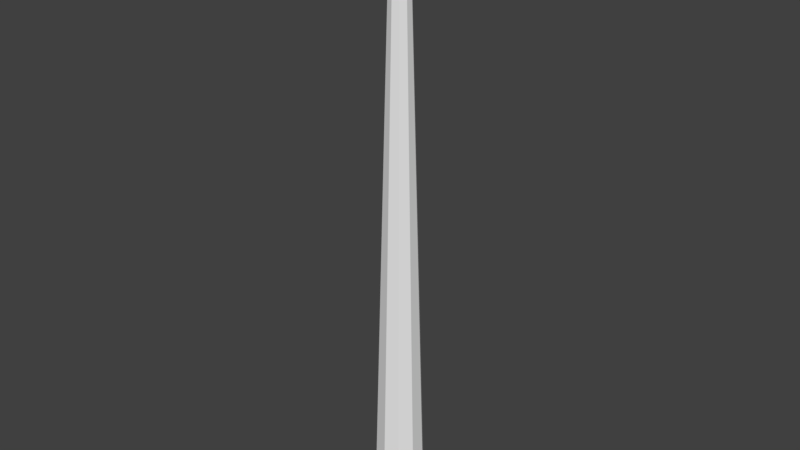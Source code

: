 # Source: Tentacle.blend  (saved by Blender 2.79.0; exported with 4.5.12 LTS)
import bpy
from mathutils import Matrix  # noqa: F401  (used for matrix-valued properties, if any)

bpy.ops.wm.read_factory_settings(use_empty=True)
scene = bpy.context.scene
scene.name = 'Scene'

# ---- collections
col_collection_1 = bpy.data.collections.new('Collection 1'); scene.collection.children.link(col_collection_1)
col_collection_3 = bpy.data.collections.new('Collection 3'); scene.collection.children.link(col_collection_3)

# ---- materials (node trees are filled in below, after node groups)
mat_tentacle = bpy.data.materials.new('Tentacle')
mat_tentacle.alpha_threshold = 0.0
mat_tentacle.use_transparent_shadow = False
mat_tentacle.roughness = 0.5
mat_tentacle.line_color = (0.0, 0.0, 0.0, 1.0)

# ---- material node trees

# ---- world
world_world = bpy.data.worlds.new('World'); scene.world = world_world
world_world.color = (0.05088, 0.05088, 0.05088)
world_world.use_sun_shadow = False
world_world.sun_shadow_jitter_overblur = 0.0
world_world.cycles.sampling_method = 'MANUAL'

# ---- meshes
me_cylinder = bpy.data.meshes.new('Cylinder')
me_cylinder.from_pydata([(5.588e-09, 0.5, 0.03588), (1.565e-08, 0.1624, 11.68), (0.2939, 0.4045, 0.03588), (0.09547, 0.1314, 11.68), (0.4755, 0.1545, 0.03588), (0.1545, 0.05019, 11.68), (0.4755, -0.1545, 0.03588), (0.1545, -0.05019, 11.68), (0.2939, -0.4045, 0.03588), (0.09547, -0.1314, 11.68), (-3.812e-08, -0.5, 0.03588), (1.449e-09, -0.1624, 11.68), (-0.2939, -0.4045, 0.03588), (-0.09547, -0.1314, 11.68), (-0.4755, -0.1545, 0.03588), (-0.1545, -0.05019, 11.68), (-0.4755, 0.1545, 0.03588), (-0.1545, 0.05019, 11.68), (-0.2939, 0.4045, 0.03588), (-0.09547, 0.1314, 11.68), (-5.89e-08, 0.1115, 11.87), (0.06557, 0.09024, 11.87), (0.1061, 0.03447, 11.87), (0.1061, -0.03447, 11.87), (0.06557, -0.09024, 11.87), (-6.865e-08, -0.1115, 11.87), (-0.06557, -0.09024, 11.87), (-0.1061, -0.03447, 11.87), (-0.1061, 0.03447, 11.87), (-0.06557, 0.09024, 11.87), (7.268e-08, 0.05193, 11.98), (0.03052, 0.04201, 11.98), (0.04938, 0.01605, 11.98), (0.04938, -0.01605, 11.98), (0.03052, -0.04201, 11.98), (6.814e-08, -0.05193, 11.98), (-0.03052, -0.04201, 11.98), (-0.04938, -0.01605, 11.98), (-0.04938, 0.01605, 11.98), (-0.03052, 0.04201, 11.98), (5.912e-09, 0.4891, 0.4114), (6.237e-09, 0.4782, 0.787), (6.562e-09, 0.4673, 1.163), (6.886e-09, 0.4564, 1.538), (7.211e-09, 0.4456, 1.914), (7.535e-09, 0.4347, 2.289), (7.86e-09, 0.4238, 2.665), (8.184e-09, 0.4129, 3.04), (8.509e-09, 0.402, 3.416), (8.833e-09, 0.3911, 3.791), (9.158e-09, 0.3802, 4.167), (9.482e-09, 0.3693, 4.543), (9.807e-09, 0.3584, 4.918), (1.013e-08, 0.3475, 5.294), (1.046e-08, 0.3367, 5.669), (1.078e-08, 0.3258, 6.045), (1.111e-08, 0.3149, 6.42), (1.143e-08, 0.304, 6.796), (1.175e-08, 0.2931, 7.171), (1.208e-08, 0.2822, 7.547), (1.24e-08, 0.2713, 7.923), (1.273e-08, 0.2604, 8.298), (1.305e-08, 0.2495, 8.674), (1.338e-08, 0.2387, 9.049), (1.37e-08, 0.2278, 9.425), (1.403e-08, 0.2169, 9.8), (1.435e-08, 0.206, 10.18), (1.467e-08, 0.1951, 10.55), (1.5e-08, 0.1842, 10.93), (1.532e-08, 0.1733, 11.3), (0.1019, 0.1402, 11.3), (0.1083, 0.149, 10.93), (0.1147, 0.1578, 10.55), (0.1211, 0.1666, 10.18), (0.1275, 0.1755, 9.8), (0.1339, 0.1843, 9.425), (0.1403, 0.1931, 9.049), (0.1467, 0.2019, 8.674), (0.1531, 0.2107, 8.298), (0.1595, 0.2195, 7.923), (0.1659, 0.2283, 7.547), (0.1723, 0.2371, 7.171), (0.1787, 0.2459, 6.796), (0.1851, 0.2547, 6.42), (0.1915, 0.2636, 6.045), (0.1979, 0.2724, 5.669), (0.2043, 0.2812, 5.294), (0.2107, 0.29, 4.918), (0.2171, 0.2988, 4.543), (0.2235, 0.3076, 4.167), (0.2299, 0.3164, 3.791), (0.2363, 0.3252, 3.416), (0.2427, 0.334, 3.04), (0.2491, 0.3428, 2.665), (0.2555, 0.3516, 2.289), (0.2619, 0.3605, 1.914), (0.2683, 0.3693, 1.538), (0.2747, 0.3781, 1.163), (0.2811, 0.3869, 0.787), (0.2875, 0.3957, 0.4114), (0.1648, 0.05356, 11.3), (0.1752, 0.05692, 10.93), (0.1855, 0.06029, 10.55), (0.1959, 0.06365, 10.18), (0.2063, 0.06702, 9.8), (0.2166, 0.07038, 9.425), (0.227, 0.07375, 9.049), (0.2373, 0.07711, 8.674), (0.2477, 0.08048, 8.298), (0.258, 0.08384, 7.923), (0.2684, 0.08721, 7.547), (0.2788, 0.09057, 7.171), (0.2891, 0.09394, 6.796), (0.2995, 0.0973, 6.42), (0.3098, 0.1007, 6.045), (0.3202, 0.104, 5.669), (0.3305, 0.1074, 5.294), (0.3409, 0.1108, 4.918), (0.3512, 0.1141, 4.543), (0.3616, 0.1175, 4.167), (0.372, 0.1209, 3.791), (0.3823, 0.1242, 3.416), (0.3927, 0.1276, 3.04), (0.403, 0.131, 2.665), (0.4134, 0.1343, 2.289), (0.4237, 0.1377, 1.914), (0.4341, 0.141, 1.538), (0.4445, 0.1444, 1.163), (0.4548, 0.1478, 0.787), (0.4652, 0.1511, 0.4114), (0.1648, -0.05356, 11.3), (0.1752, -0.05692, 10.93), (0.1855, -0.06029, 10.55), (0.1959, -0.06365, 10.18), (0.2063, -0.06702, 9.8), (0.2166, -0.07038, 9.425), (0.227, -0.07375, 9.049), (0.2373, -0.07711, 8.674), (0.2477, -0.08048, 8.298), (0.258, -0.08384, 7.923), (0.2684, -0.08721, 7.547), (0.2788, -0.09057, 7.171), (0.2891, -0.09394, 6.796), (0.2995, -0.0973, 6.42), (0.3098, -0.1007, 6.045), (0.3202, -0.104, 5.669), (0.3305, -0.1074, 5.294), (0.3409, -0.1108, 4.918), (0.3512, -0.1141, 4.543), (0.3616, -0.1175, 4.167), (0.372, -0.1209, 3.791), (0.3823, -0.1242, 3.416), (0.3927, -0.1276, 3.04), (0.403, -0.131, 2.665), (0.4134, -0.1343, 2.289), (0.4237, -0.1377, 1.914), (0.4341, -0.141, 1.538), (0.4445, -0.1444, 1.163), (0.4548, -0.1478, 0.787), (0.4652, -0.1511, 0.4114), (0.1019, -0.1402, 11.3), (0.1083, -0.149, 10.93), (0.1147, -0.1578, 10.55), (0.1211, -0.1666, 10.18), (0.1275, -0.1755, 9.8), (0.1339, -0.1843, 9.425), (0.1403, -0.1931, 9.049), (0.1467, -0.2019, 8.674), (0.1531, -0.2107, 8.298), (0.1595, -0.2195, 7.923), (0.1659, -0.2283, 7.547), (0.1723, -0.2371, 7.171), (0.1787, -0.2459, 6.796), (0.1851, -0.2547, 6.42), (0.1915, -0.2636, 6.045), (0.1979, -0.2724, 5.669), (0.2043, -0.2812, 5.294), (0.2107, -0.29, 4.918), (0.2171, -0.2988, 4.543), (0.2235, -0.3076, 4.167), (0.2299, -0.3164, 3.791), (0.2363, -0.3252, 3.416), (0.2427, -0.334, 3.04), (0.2491, -0.3428, 2.665), (0.2555, -0.3516, 2.289), (0.2619, -0.3605, 1.914), (0.2683, -0.3693, 1.538), (0.2747, -0.3781, 1.163), (0.2811, -0.3869, 0.787), (0.2875, -0.3957, 0.4114), (1.724e-10, -0.1733, 11.3), (-1.104e-09, -0.1842, 10.93), (-2.381e-09, -0.1951, 10.55), (-3.657e-09, -0.206, 10.18), (-4.934e-09, -0.2169, 9.8), (-6.21e-09, -0.2278, 9.425), (-7.487e-09, -0.2387, 9.049), (-8.763e-09, -0.2495, 8.674), (-1.004e-08, -0.2604, 8.298), (-1.132e-08, -0.2713, 7.923), (-1.259e-08, -0.2822, 7.547), (-1.387e-08, -0.2931, 7.171), (-1.515e-08, -0.304, 6.796), (-1.642e-08, -0.3149, 6.42), (-1.77e-08, -0.3258, 6.045), (-1.898e-08, -0.3367, 5.669), (-2.025e-08, -0.3475, 5.294), (-2.153e-08, -0.3584, 4.918), (-2.281e-08, -0.3693, 4.543), (-2.408e-08, -0.3802, 4.167), (-2.536e-08, -0.3911, 3.791), (-2.663e-08, -0.402, 3.416), (-2.791e-08, -0.4129, 3.04), (-2.919e-08, -0.4238, 2.665), (-3.046e-08, -0.4347, 2.289), (-3.174e-08, -0.4456, 1.914), (-3.302e-08, -0.4564, 1.538), (-3.429e-08, -0.4673, 1.163), (-3.557e-08, -0.4782, 0.787), (-3.685e-08, -0.4891, 0.4114), (-0.1019, -0.1402, 11.3), (-0.1083, -0.149, 10.93), (-0.1147, -0.1578, 10.55), (-0.1211, -0.1666, 10.18), (-0.1275, -0.1755, 9.8), (-0.1339, -0.1843, 9.425), (-0.1403, -0.1931, 9.049), (-0.1467, -0.2019, 8.674), (-0.1531, -0.2107, 8.298), (-0.1595, -0.2195, 7.923), (-0.1659, -0.2283, 7.547), (-0.1723, -0.2371, 7.171), (-0.1787, -0.2459, 6.796), (-0.1851, -0.2547, 6.42), (-0.1915, -0.2636, 6.045), (-0.1979, -0.2724, 5.669), (-0.2043, -0.2812, 5.294), (-0.2107, -0.29, 4.918), (-0.2171, -0.2988, 4.543), (-0.2235, -0.3076, 4.167), (-0.2299, -0.3164, 3.791), (-0.2363, -0.3252, 3.416), (-0.2427, -0.334, 3.04), (-0.2491, -0.3428, 2.665), (-0.2555, -0.3516, 2.289), (-0.2619, -0.3605, 1.914), (-0.2683, -0.3693, 1.538), (-0.2747, -0.3781, 1.163), (-0.2811, -0.3869, 0.787), (-0.2875, -0.3957, 0.4114), (-0.1648, -0.05356, 11.3), (-0.1752, -0.05692, 10.93), (-0.1855, -0.06029, 10.55), (-0.1959, -0.06365, 10.18), (-0.2063, -0.06702, 9.8), (-0.2166, -0.07038, 9.425), (-0.227, -0.07375, 9.049), (-0.2373, -0.07711, 8.674), (-0.2477, -0.08048, 8.298), (-0.258, -0.08384, 7.923), (-0.2684, -0.08721, 7.547), (-0.2788, -0.09057, 7.171), (-0.2891, -0.09394, 6.796), (-0.2995, -0.0973, 6.42), (-0.3098, -0.1007, 6.045), (-0.3202, -0.104, 5.669), (-0.3305, -0.1074, 5.294), (-0.3409, -0.1108, 4.918), (-0.3512, -0.1141, 4.543), (-0.3616, -0.1175, 4.167), (-0.372, -0.1209, 3.791), (-0.3823, -0.1242, 3.416), (-0.3927, -0.1276, 3.04), (-0.403, -0.131, 2.665), (-0.4134, -0.1343, 2.289), (-0.4237, -0.1377, 1.914), (-0.4341, -0.141, 1.538), (-0.4445, -0.1444, 1.163), (-0.4548, -0.1478, 0.787), (-0.4652, -0.1511, 0.4114), (-0.1648, 0.05356, 11.3), (-0.1752, 0.05692, 10.93), (-0.1855, 0.06029, 10.55), (-0.1959, 0.06365, 10.18), (-0.2063, 0.06702, 9.8), (-0.2166, 0.07038, 9.425), (-0.227, 0.07375, 9.049), (-0.2373, 0.07711, 8.674), (-0.2477, 0.08048, 8.298), (-0.258, 0.08384, 7.923), (-0.2684, 0.08721, 7.547), (-0.2788, 0.09057, 7.171), (-0.2891, 0.09394, 6.796), (-0.2995, 0.0973, 6.42), (-0.3098, 0.1007, 6.045), (-0.3202, 0.104, 5.669), (-0.3305, 0.1074, 5.294), (-0.3409, 0.1108, 4.918), (-0.3512, 0.1141, 4.543), (-0.3616, 0.1175, 4.167), (-0.372, 0.1209, 3.791), (-0.3823, 0.1242, 3.416), (-0.3927, 0.1276, 3.04), (-0.403, 0.131, 2.665), (-0.4134, 0.1343, 2.289), (-0.4237, 0.1377, 1.914), (-0.4341, 0.141, 1.538), (-0.4445, 0.1444, 1.163), (-0.4548, 0.1478, 0.787), (-0.4652, 0.1511, 0.4114), (-0.1019, 0.1402, 11.3), (-0.1083, 0.149, 10.93), (-0.1147, 0.1578, 10.55), (-0.1211, 0.1666, 10.18), (-0.1275, 0.1755, 9.8), (-0.1339, 0.1843, 9.425), (-0.1403, 0.1931, 9.049), (-0.1467, 0.2019, 8.674), (-0.1531, 0.2107, 8.298), (-0.1595, 0.2195, 7.923), (-0.1659, 0.2283, 7.547), (-0.1723, 0.2371, 7.171), (-0.1787, 0.2459, 6.796), (-0.1851, 0.2547, 6.42), (-0.1915, 0.2636, 6.045), (-0.1979, 0.2724, 5.669), (-0.2043, 0.2812, 5.294), (-0.2107, 0.29, 4.918), (-0.2171, 0.2988, 4.543), (-0.2235, 0.3076, 4.167), (-0.2299, 0.3164, 3.791), (-0.2363, 0.3252, 3.416), (-0.2427, 0.334, 3.04), (-0.2491, 0.3428, 2.665), (-0.2555, 0.3516, 2.289), (-0.2619, 0.3605, 1.914), (-0.2683, 0.3693, 1.538), (-0.2747, 0.3781, 1.163), (-0.2811, 0.3869, 0.787), (-0.2875, 0.3957, 0.4114)], [], [(69, 1, 3, 70), (70, 3, 5, 100), (100, 5, 7, 130), (130, 7, 9, 160), (160, 9, 11, 190), (190, 11, 13, 220), (220, 13, 15, 250), (250, 15, 17, 280), (11, 9, 24, 25), (280, 17, 19, 310), (310, 19, 1, 69), (0, 2, 4, 6, 8, 10, 12, 14, 16, 18), (22, 21, 31, 32), (9, 7, 23, 24), (3, 1, 20, 21), (7, 5, 22, 23), (5, 3, 21, 22), (1, 19, 29, 20), (19, 17, 28, 29), (17, 15, 27, 28), (15, 13, 26, 27), (13, 11, 25, 26), (31, 30, 39, 38, 37, 36, 35, 34, 33, 32), (29, 28, 38, 39), (26, 25, 35, 36), (23, 22, 32, 33), (20, 29, 39, 30), (27, 26, 36, 37), (24, 23, 33, 34), (21, 20, 30, 31), (28, 27, 37, 38), (25, 24, 34, 35), (18, 339, 40, 0), (339, 338, 41, 40), (338, 337, 42, 41), (337, 336, 43, 42), (336, 335, 44, 43), (335, 334, 45, 44), (334, 333, 46, 45), (333, 332, 47, 46), (332, 331, 48, 47), (331, 330, 49, 48), (330, 329, 50, 49), (329, 328, 51, 50), (328, 327, 52, 51), (327, 326, 53, 52), (326, 325, 54, 53), (325, 324, 55, 54), (324, 323, 56, 55), (323, 322, 57, 56), (322, 321, 58, 57), (321, 320, 59, 58), (320, 319, 60, 59), (319, 318, 61, 60), (318, 317, 62, 61), (317, 316, 63, 62), (316, 315, 64, 63), (315, 314, 65, 64), (314, 313, 66, 65), (313, 312, 67, 66), (312, 311, 68, 67), (311, 310, 69, 68), (16, 309, 339, 18), (309, 308, 338, 339), (308, 307, 337, 338), (307, 306, 336, 337), (306, 305, 335, 336), (305, 304, 334, 335), (304, 303, 333, 334), (303, 302, 332, 333), (302, 301, 331, 332), (301, 300, 330, 331), (300, 299, 329, 330), (299, 298, 328, 329), (298, 297, 327, 328), (297, 296, 326, 327), (296, 295, 325, 326), (295, 294, 324, 325), (294, 293, 323, 324), (293, 292, 322, 323), (292, 291, 321, 322), (291, 290, 320, 321), (290, 289, 319, 320), (289, 288, 318, 319), (288, 287, 317, 318), (287, 286, 316, 317), (286, 285, 315, 316), (285, 284, 314, 315), (284, 283, 313, 314), (283, 282, 312, 313), (282, 281, 311, 312), (281, 280, 310, 311), (14, 279, 309, 16), (279, 278, 308, 309), (278, 277, 307, 308), (277, 276, 306, 307), (276, 275, 305, 306), (275, 274, 304, 305), (274, 273, 303, 304), (273, 272, 302, 303), (272, 271, 301, 302), (271, 270, 300, 301), (270, 269, 299, 300), (269, 268, 298, 299), (268, 267, 297, 298), (267, 266, 296, 297), (266, 265, 295, 296), (265, 264, 294, 295), (264, 263, 293, 294), (263, 262, 292, 293), (262, 261, 291, 292), (261, 260, 290, 291), (260, 259, 289, 290), (259, 258, 288, 289), (258, 257, 287, 288), (257, 256, 286, 287), (256, 255, 285, 286), (255, 254, 284, 285), (254, 253, 283, 284), (253, 252, 282, 283), (252, 251, 281, 282), (251, 250, 280, 281), (12, 249, 279, 14), (249, 248, 278, 279), (248, 247, 277, 278), (247, 246, 276, 277), (246, 245, 275, 276), (245, 244, 274, 275), (244, 243, 273, 274), (243, 242, 272, 273), (242, 241, 271, 272), (241, 240, 270, 271), (240, 239, 269, 270), (239, 238, 268, 269), (238, 237, 267, 268), (237, 236, 266, 267), (236, 235, 265, 266), (235, 234, 264, 265), (234, 233, 263, 264), (233, 232, 262, 263), (232, 231, 261, 262), (231, 230, 260, 261), (230, 229, 259, 260), (229, 228, 258, 259), (228, 227, 257, 258), (227, 226, 256, 257), (226, 225, 255, 256), (225, 224, 254, 255), (224, 223, 253, 254), (223, 222, 252, 253), (222, 221, 251, 252), (221, 220, 250, 251), (10, 219, 249, 12), (219, 218, 248, 249), (218, 217, 247, 248), (217, 216, 246, 247), (216, 215, 245, 246), (215, 214, 244, 245), (214, 213, 243, 244), (213, 212, 242, 243), (212, 211, 241, 242), (211, 210, 240, 241), (210, 209, 239, 240), (209, 208, 238, 239), (208, 207, 237, 238), (207, 206, 236, 237), (206, 205, 235, 236), (205, 204, 234, 235), (204, 203, 233, 234), (203, 202, 232, 233), (202, 201, 231, 232), (201, 200, 230, 231), (200, 199, 229, 230), (199, 198, 228, 229), (198, 197, 227, 228), (197, 196, 226, 227), (196, 195, 225, 226), (195, 194, 224, 225), (194, 193, 223, 224), (193, 192, 222, 223), (192, 191, 221, 222), (191, 190, 220, 221), (8, 189, 219, 10), (189, 188, 218, 219), (188, 187, 217, 218), (187, 186, 216, 217), (186, 185, 215, 216), (185, 184, 214, 215), (184, 183, 213, 214), (183, 182, 212, 213), (182, 181, 211, 212), (181, 180, 210, 211), (180, 179, 209, 210), (179, 178, 208, 209), (178, 177, 207, 208), (177, 176, 206, 207), (176, 175, 205, 206), (175, 174, 204, 205), (174, 173, 203, 204), (173, 172, 202, 203), (172, 171, 201, 202), (171, 170, 200, 201), (170, 169, 199, 200), (169, 168, 198, 199), (168, 167, 197, 198), (167, 166, 196, 197), (166, 165, 195, 196), (165, 164, 194, 195), (164, 163, 193, 194), (163, 162, 192, 193), (162, 161, 191, 192), (161, 160, 190, 191), (6, 159, 189, 8), (159, 158, 188, 189), (158, 157, 187, 188), (157, 156, 186, 187), (156, 155, 185, 186), (155, 154, 184, 185), (154, 153, 183, 184), (153, 152, 182, 183), (152, 151, 181, 182), (151, 150, 180, 181), (150, 149, 179, 180), (149, 148, 178, 179), (148, 147, 177, 178), (147, 146, 176, 177), (146, 145, 175, 176), (145, 144, 174, 175), (144, 143, 173, 174), (143, 142, 172, 173), (142, 141, 171, 172), (141, 140, 170, 171), (140, 139, 169, 170), (139, 138, 168, 169), (138, 137, 167, 168), (137, 136, 166, 167), (136, 135, 165, 166), (135, 134, 164, 165), (134, 133, 163, 164), (133, 132, 162, 163), (132, 131, 161, 162), (131, 130, 160, 161), (4, 129, 159, 6), (129, 128, 158, 159), (128, 127, 157, 158), (127, 126, 156, 157), (126, 125, 155, 156), (125, 124, 154, 155), (124, 123, 153, 154), (123, 122, 152, 153), (122, 121, 151, 152), (121, 120, 150, 151), (120, 119, 149, 150), (119, 118, 148, 149), (118, 117, 147, 148), (117, 116, 146, 147), (116, 115, 145, 146), (115, 114, 144, 145), (114, 113, 143, 144), (113, 112, 142, 143), (112, 111, 141, 142), (111, 110, 140, 141), (110, 109, 139, 140), (109, 108, 138, 139), (108, 107, 137, 138), (107, 106, 136, 137), (106, 105, 135, 136), (105, 104, 134, 135), (104, 103, 133, 134), (103, 102, 132, 133), (102, 101, 131, 132), (101, 100, 130, 131), (2, 99, 129, 4), (99, 98, 128, 129), (98, 97, 127, 128), (97, 96, 126, 127), (96, 95, 125, 126), (95, 94, 124, 125), (94, 93, 123, 124), (93, 92, 122, 123), (92, 91, 121, 122), (91, 90, 120, 121), (90, 89, 119, 120), (89, 88, 118, 119), (88, 87, 117, 118), (87, 86, 116, 117), (86, 85, 115, 116), (85, 84, 114, 115), (84, 83, 113, 114), (83, 82, 112, 113), (82, 81, 111, 112), (81, 80, 110, 111), (80, 79, 109, 110), (79, 78, 108, 109), (78, 77, 107, 108), (77, 76, 106, 107), (76, 75, 105, 106), (75, 74, 104, 105), (74, 73, 103, 104), (73, 72, 102, 103), (72, 71, 101, 102), (71, 70, 100, 101), (0, 40, 99, 2), (40, 41, 98, 99), (41, 42, 97, 98), (42, 43, 96, 97), (43, 44, 95, 96), (44, 45, 94, 95), (45, 46, 93, 94), (46, 47, 92, 93), (47, 48, 91, 92), (48, 49, 90, 91), (49, 50, 89, 90), (50, 51, 88, 89), (51, 52, 87, 88), (52, 53, 86, 87), (53, 54, 85, 86), (54, 55, 84, 85), (55, 56, 83, 84), (56, 57, 82, 83), (57, 58, 81, 82), (58, 59, 80, 81), (59, 60, 79, 80), (60, 61, 78, 79), (61, 62, 77, 78), (62, 63, 76, 77), (63, 64, 75, 76), (64, 65, 74, 75), (65, 66, 73, 74), (66, 67, 72, 73), (67, 68, 71, 72), (68, 69, 70, 71)])
me_cylinder.materials.append(mat_tentacle)
me_cylinder.use_remesh_preserve_volume = False
me_cylinder.use_remesh_preserve_attributes = False
me_cylinder.use_mirror_vertex_groups = False
me_cylinder.update()
arm_armature = bpy.data.armatures.new('Armature')  # bones are not reproduced

# ---- objects
ob_cylinder = bpy.data.objects.new('Cylinder', me_cylinder)
ob_tentacle = bpy.data.objects.new('Tentacle', arm_armature)

# ---- transforms, parenting, visibility, modifiers, constraints
ob_cylinder.parent = ob_tentacle
ob_cylinder.location = (0.0, 0.0, 0.0)
ob_cylinder.lineart.crease_threshold = 0.0
_vg = ob_cylinder.vertex_groups.new(name='Bone')
for _i, _w in zip([0, 2, 4, 6, 8, 10, 12, 14, 16, 18, 40, 41, 42, 97, 98, 99, 127, 128, 129, 157, 158, 159, 187, 188, 189, 217, 218, 219, 247, 248, 249, 277, 278, 279, 307, 308, 309, 337, 338, 339], [0.901, 0.8694, 0.7634, 0.5396, 0.7634, 0.8694, 0.901, 0.9241, 0.9208, 0.9241, 0.7912, 0.1882, 0.03701, 0.03576, 0.1854, 0.7805, 0.03404, 0.1808, 0.7572, 0.03287, 0.1767, 0.7276, 0.03404, 0.1808, 0.7572, 0.03576, 0.1854, 0.7805, 0.03701, 0.1882, 0.7912, 0.03769, 0.1896, 0.7969, 0.03789, 0.1899, 0.7975, 0.03769, 0.1896, 0.7969]): _vg.add([_i], _w, 'REPLACE')
_vg = ob_cylinder.vertex_groups.new(name='Bone.001')
for _i, _w in zip([0, 2, 4, 6, 8, 10, 12, 14, 16, 18, 40, 41, 42, 43, 96, 97, 98, 99, 126, 127, 128, 129, 156, 157, 158, 159, 186, 187, 188, 189, 216, 217, 218, 219, 246, 247, 248, 249, 276, 277, 278, 279, 306, 307, 308, 309, 336, 337, 338, 339], [0.08182, 0.1143, 0.2193, 0.4447, 0.2193, 0.1143, 0.08182, 0.06051, 0.06236, 0.06051, 0.1618, 0.6216, 0.1442, 0.01495, 0.01521, 0.1448, 0.6243, 0.1725, 0.01552, 0.1457, 0.6289, 0.1957, 0.0157, 0.1463, 0.633, 0.2255, 0.01552, 0.1457, 0.6289, 0.1957, 0.01521, 0.1448, 0.6243, 0.1725, 0.01495, 0.1442, 0.6216, 0.1618, 0.0148, 0.1439, 0.6202, 0.1563, 0.01475, 0.1438, 0.6198, 0.1555, 0.0148, 0.1439, 0.6202, 0.1563]): _vg.add([_i], _w, 'REPLACE')
_vg = ob_cylinder.vertex_groups.new(name='Bone.002')
for _i, _w in zip([40, 41, 42, 43, 44, 95, 96, 97, 98, 99, 125, 126, 127, 128, 129, 155, 156, 157, 158, 159, 185, 186, 187, 188, 189, 215, 216, 217, 218, 219, 245, 246, 247, 248, 249, 275, 276, 277, 278, 279, 305, 306, 307, 308, 309, 335, 336, 337, 338, 339], [0.02256, 0.1468, 0.6267, 0.1411, 0.01159, 0.01159, 0.1411, 0.6267, 0.1468, 0.02247, 0.01159, 0.1411, 0.6267, 0.1468, 0.0226, 0.01159, 0.1411, 0.6267, 0.1468, 0.02235, 0.01159, 0.1411, 0.6267, 0.1468, 0.0226, 0.01159, 0.1411, 0.6267, 0.1468, 0.02247, 0.01159, 0.1411, 0.6267, 0.1468, 0.02256, 0.01159, 0.1411, 0.6267, 0.1468, 0.02225, 0.01159, 0.1411, 0.6267, 0.1468, 0.02245, 0.01159, 0.1411, 0.6267, 0.1468, 0.02225]): _vg.add([_i], _w, 'REPLACE')
_vg = ob_cylinder.vertex_groups.new(name='Bone.003')
for _i, _w in zip([41, 42, 43, 44, 45, 46, 93, 94, 95, 96, 97, 98, 123, 124, 125, 126, 127, 128, 153, 154, 155, 156, 157, 158, 183, 184, 185, 186, 187, 188, 213, 214, 215, 216, 217, 218, 243, 244, 245, 246, 247, 248, 273, 274, 275, 276, 277, 278, 303, 304, 305, 306, 307, 308, 333, 334, 335, 336, 337, 338], [0.03279, 0.1767, 0.7778, 0.7835, 0.1657, 0.01779, 0.01779, 0.1657, 0.7835, 0.7778, 0.1767, 0.03279, 0.01779, 0.1657, 0.7835, 0.7778, 0.1767, 0.0328, 0.01779, 0.1657, 0.7835, 0.7778, 0.1767, 0.03279, 0.01779, 0.1657, 0.7835, 0.7778, 0.1767, 0.0328, 0.01779, 0.1657, 0.7835, 0.7778, 0.1767, 0.03279, 0.01779, 0.1657, 0.7835, 0.7778, 0.1767, 0.03279, 0.01779, 0.1657, 0.7835, 0.7778, 0.1767, 0.03278, 0.01779, 0.1657, 0.7835, 0.7778, 0.1767, 0.03279, 0.01779, 0.1657, 0.7835, 0.7778, 0.1767, 0.03278]): _vg.add([_i], _w, 'REPLACE')
_vg = ob_cylinder.vertex_groups.new(name='Bone.004')
for _i, _w in zip([43, 44, 45, 46, 47, 92, 93, 94, 95, 96, 122, 123, 124, 125, 126, 152, 153, 154, 155, 156, 182, 183, 184, 185, 186, 212, 213, 214, 215, 216, 242, 243, 244, 245, 246, 272, 273, 274, 275, 276, 302, 303, 304, 305, 306, 332, 333, 334, 335, 336], [0.01162, 0.1398, 0.6541, 0.1338, 0.002899, 0.002899, 0.1338, 0.6541, 0.1398, 0.01162, 0.002899, 0.1338, 0.6541, 0.1398, 0.01162, 0.002899, 0.1338, 0.6541, 0.1398, 0.01162, 0.002899, 0.1338, 0.6541, 0.1398, 0.01162, 0.002899, 0.1338, 0.6541, 0.1398, 0.01162, 0.002899, 0.1338, 0.6541, 0.1398, 0.01162, 0.002899, 0.1338, 0.6541, 0.1398, 0.01162, 0.002899, 0.1338, 0.6541, 0.1398, 0.01162, 0.002899, 0.1338, 0.6541, 0.1398, 0.01162]): _vg.add([_i], _w, 'REPLACE')
_vg = ob_cylinder.vertex_groups.new(name='Bone.005')
for _i, _w in zip([44, 45, 46, 47, 48, 49, 90, 91, 92, 93, 94, 95, 120, 121, 122, 123, 124, 125, 150, 151, 152, 153, 154, 155, 180, 181, 182, 183, 184, 185, 210, 211, 212, 213, 214, 215, 240, 241, 242, 243, 244, 245, 270, 271, 272, 273, 274, 275, 300, 301, 302, 303, 304, 305, 330, 331, 332, 333, 334, 335], [0.02055, 0.1651, 0.7981, 0.8043, 0.1534, 0.006356, 0.006356, 0.1534, 0.8043, 0.7981, 0.1651, 0.02055, 0.006356, 0.1534, 0.8043, 0.7981, 0.1651, 0.02055, 0.006356, 0.1534, 0.8043, 0.7981, 0.1651, 0.02055, 0.006356, 0.1534, 0.8043, 0.7981, 0.1651, 0.02055, 0.006356, 0.1534, 0.8043, 0.7981, 0.1651, 0.02055, 0.006356, 0.1534, 0.8043, 0.7981, 0.1651, 0.02055, 0.006356, 0.1534, 0.8043, 0.7981, 0.1651, 0.02055, 0.006356, 0.1534, 0.8043, 0.7981, 0.1651, 0.02055, 0.006356, 0.1534, 0.8043, 0.7981, 0.1651, 0.02055]): _vg.add([_i], _w, 'REPLACE')
_vg = ob_cylinder.vertex_groups.new(name='Bone.006')
for _i, _w in zip([46, 47, 48, 49, 50, 89, 90, 91, 92, 93, 119, 120, 121, 122, 123, 149, 150, 151, 152, 153, 179, 180, 181, 182, 183, 209, 210, 211, 212, 213, 239, 240, 241, 242, 243, 269, 270, 271, 272, 273, 299, 300, 301, 302, 303, 329, 330, 331, 332, 333], [0.01269, 0.1567, 0.8119, 0.8183, 0.1446, 0.1446, 0.8183, 0.8119, 0.1567, 0.01269, 0.1446, 0.8183, 0.8119, 0.1567, 0.01269, 0.1446, 0.8183, 0.8119, 0.1567, 0.01269, 0.1446, 0.8183, 0.8119, 0.1567, 0.01269, 0.1446, 0.8183, 0.8119, 0.1567, 0.01269, 0.1446, 0.8183, 0.8119, 0.1567, 0.01269, 0.1446, 0.8183, 0.8119, 0.1567, 0.01269, 0.1446, 0.8183, 0.8119, 0.1567, 0.01269, 0.1446, 0.8183, 0.8119, 0.1567, 0.01269]): _vg.add([_i], _w, 'REPLACE')
_vg = ob_cylinder.vertex_groups.new(name='Bone.007')
for _i, _w in zip([48, 49, 50, 51, 52, 87, 88, 89, 90, 91, 117, 118, 119, 120, 121, 147, 148, 149, 150, 151, 177, 178, 179, 180, 181, 207, 208, 209, 210, 211, 237, 238, 239, 240, 241, 267, 268, 269, 270, 271, 297, 298, 299, 300, 301, 327, 328, 329, 330, 331], [0.005061, 0.1479, 0.8258, 0.8325, 0.1354, 0.1354, 0.8325, 0.8258, 0.1479, 0.005062, 0.1354, 0.8325, 0.8258, 0.1479, 0.005062, 0.1354, 0.8325, 0.8258, 0.1479, 0.005062, 0.1354, 0.8325, 0.8258, 0.1479, 0.005062, 0.1354, 0.8325, 0.8258, 0.1479, 0.005062, 0.1354, 0.8325, 0.8258, 0.1479, 0.005062, 0.1354, 0.8325, 0.8258, 0.1479, 0.005062, 0.1354, 0.8325, 0.8258, 0.1479, 0.005062, 0.1354, 0.8325, 0.8258, 0.1479, 0.005062]): _vg.add([_i], _w, 'REPLACE')
_vg = ob_cylinder.vertex_groups.new(name='Bone.008')
for _i, _w in zip([51, 52, 53, 54, 85, 86, 87, 88, 115, 116, 117, 118, 145, 146, 147, 148, 175, 176, 177, 178, 205, 206, 207, 208, 235, 236, 237, 238, 265, 266, 267, 268, 295, 296, 297, 298, 325, 326, 327, 328], [0.1386, 0.8397, 0.8467, 0.1257, 0.1257, 0.8467, 0.8397, 0.1386, 0.1257, 0.8467, 0.8397, 0.1386, 0.1257, 0.8467, 0.8397, 0.1386, 0.1257, 0.8467, 0.8397, 0.1386, 0.1257, 0.8467, 0.8397, 0.1386, 0.1257, 0.8467, 0.8397, 0.1386, 0.1257, 0.8467, 0.8397, 0.1386, 0.1257, 0.8467, 0.8397, 0.1386, 0.1257, 0.8467, 0.8397, 0.1386]): _vg.add([_i], _w, 'REPLACE')
_vg = ob_cylinder.vertex_groups.new(name='Bone.009')
for _i, _w in zip([53, 54, 55, 56, 83, 84, 85, 86, 113, 114, 115, 116, 143, 144, 145, 146, 173, 174, 175, 176, 203, 204, 205, 206, 233, 234, 235, 236, 263, 264, 265, 266, 293, 294, 295, 296, 323, 324, 325, 326], [0.1289, 0.8537, 0.8609, 0.1157, 0.1157, 0.8609, 0.8537, 0.129, 0.1157, 0.8609, 0.8537, 0.129, 0.1157, 0.8609, 0.8537, 0.129, 0.1157, 0.8609, 0.8537, 0.129, 0.1157, 0.8609, 0.8537, 0.129, 0.1157, 0.8609, 0.8537, 0.129, 0.1157, 0.8609, 0.8537, 0.129, 0.1157, 0.8609, 0.8537, 0.129, 0.1157, 0.8609, 0.8537, 0.129]): _vg.add([_i], _w, 'REPLACE')
_vg = ob_cylinder.vertex_groups.new(name='Bone.010')
for _i, _w in zip([55, 56, 57, 58, 81, 82, 83, 84, 111, 112, 113, 114, 141, 142, 143, 144, 171, 172, 173, 174, 201, 202, 203, 204, 231, 232, 233, 234, 261, 262, 263, 264, 291, 292, 293, 294, 321, 322, 323, 324], [0.1189, 0.8676, 0.8751, 0.1053, 0.1053, 0.8751, 0.8676, 0.1189, 0.1053, 0.8751, 0.8676, 0.1189, 0.1053, 0.8751, 0.8676, 0.1189, 0.1053, 0.8751, 0.8676, 0.1189, 0.1053, 0.8751, 0.8676, 0.1189, 0.1053, 0.8751, 0.8676, 0.1189, 0.1053, 0.8751, 0.8676, 0.1189, 0.1053, 0.8751, 0.8676, 0.1189, 0.1053, 0.8751, 0.8676, 0.1189]): _vg.add([_i], _w, 'REPLACE')
_vg = ob_cylinder.vertex_groups.new(name='Bone.011')
for _i, _w in zip([57, 58, 59, 80, 81, 82, 110, 111, 112, 140, 141, 142, 170, 171, 172, 200, 201, 202, 230, 231, 232, 260, 261, 262, 290, 291, 292, 320, 321, 322], [0.09703, 0.7885, 0.08895, 0.08895, 0.7885, 0.09703, 0.08895, 0.7885, 0.09703, 0.08895, 0.7885, 0.09703, 0.08895, 0.7885, 0.09703, 0.08895, 0.7885, 0.09703, 0.08895, 0.7885, 0.09703, 0.08895, 0.7885, 0.09703, 0.08895, 0.7885, 0.09703, 0.08895, 0.7885, 0.09703]): _vg.add([_i], _w, 'REPLACE')
_vg = ob_cylinder.vertex_groups.new(name='Bone.012')
for _i, _w in zip([58, 59, 60, 61, 78, 79, 80, 81, 108, 109, 110, 111, 138, 139, 140, 141, 168, 169, 170, 171, 198, 199, 200, 201, 228, 229, 230, 231, 258, 259, 260, 261, 288, 289, 290, 291, 318, 319, 320, 321], [0.09806, 0.8444, 0.4948, 0.04867, 0.04867, 0.4948, 0.8444, 0.09806, 0.04867, 0.4948, 0.8444, 0.09806, 0.04867, 0.4948, 0.8444, 0.09806, 0.04867, 0.4948, 0.8444, 0.09806, 0.04867, 0.4948, 0.8444, 0.09806, 0.04867, 0.4948, 0.8444, 0.09806, 0.04867, 0.4948, 0.8444, 0.09806, 0.04867, 0.4948, 0.8444, 0.09806, 0.04867, 0.4948, 0.8444, 0.09806]): _vg.add([_i], _w, 'REPLACE')
_vg = ob_cylinder.vertex_groups.new(name='Bone.013')
for _i, _w in zip([59, 60, 61, 62, 77, 78, 79, 80, 107, 108, 109, 110, 137, 138, 139, 140, 167, 168, 169, 170, 197, 198, 199, 200, 227, 228, 229, 230, 257, 258, 259, 260, 287, 288, 289, 290, 317, 318, 319, 320], [0.05401, 0.4943, 0.8628, 0.08024, 0.08024, 0.8628, 0.4943, 0.05401, 0.08024, 0.8628, 0.4943, 0.05401, 0.08024, 0.8628, 0.4943, 0.05401, 0.08024, 0.8628, 0.4943, 0.05401, 0.08024, 0.8628, 0.4943, 0.05401, 0.08024, 0.8628, 0.4943, 0.05401, 0.08024, 0.8628, 0.4943, 0.05401, 0.08024, 0.8628, 0.4943, 0.05401, 0.08024, 0.8628, 0.4943, 0.05401]): _vg.add([_i], _w, 'REPLACE')
_vg = ob_cylinder.vertex_groups.new(name='Bone.014')
for _i, _w in zip([61, 62, 63, 64, 75, 76, 77, 78, 105, 106, 107, 108, 135, 136, 137, 138, 165, 166, 167, 168, 195, 196, 197, 198, 225, 226, 227, 228, 255, 256, 257, 258, 285, 286, 287, 288, 315, 316, 317, 318], [0.08658, 0.9083, 0.9161, 0.07318, 0.07318, 0.9161, 0.9083, 0.08658, 0.07318, 0.9161, 0.9083, 0.08658, 0.07318, 0.9161, 0.9083, 0.08658, 0.07318, 0.9161, 0.9083, 0.08658, 0.07318, 0.9161, 0.9083, 0.08658, 0.07318, 0.9161, 0.9083, 0.08658, 0.07318, 0.9161, 0.9083, 0.08658, 0.07318, 0.9161, 0.9083, 0.08658, 0.07318, 0.9161, 0.9083, 0.08658]): _vg.add([_i], _w, 'REPLACE')
_vg = ob_cylinder.vertex_groups.new(name='Bone.015')
for _i, _w in zip([63, 64, 65, 74, 75, 76, 104, 105, 106, 134, 135, 136, 164, 165, 166, 194, 195, 196, 224, 225, 226, 254, 255, 256, 284, 285, 286, 314, 315, 316], [0.07065, 0.8552, 0.06286, 0.06286, 0.8552, 0.07065, 0.06286, 0.8552, 0.07065, 0.06286, 0.8552, 0.07065, 0.06286, 0.8552, 0.07065, 0.06286, 0.8552, 0.07065, 0.06286, 0.8552, 0.07065, 0.06286, 0.8552, 0.07065, 0.06286, 0.8552, 0.07065, 0.06286, 0.8552, 0.07065]): _vg.add([_i], _w, 'REPLACE')
_vg = ob_cylinder.vertex_groups.new(name='Bone.016')
for _i, _w in zip([64, 65, 66, 67, 72, 73, 74, 75, 102, 103, 104, 105, 132, 133, 134, 135, 162, 163, 164, 165, 192, 193, 194, 195, 222, 223, 224, 225, 252, 253, 254, 255, 282, 283, 284, 285, 312, 313, 314, 315], [0.0707, 0.9275, 0.9352, 0.05726, 0.05726, 0.9352, 0.9275, 0.0707, 0.05726, 0.9352, 0.9275, 0.0707, 0.05726, 0.9352, 0.9275, 0.0707, 0.05726, 0.9352, 0.9275, 0.0707, 0.05726, 0.9352, 0.9275, 0.0707, 0.05726, 0.9352, 0.9275, 0.0707, 0.05726, 0.9352, 0.9275, 0.0707, 0.05726, 0.9352, 0.9275, 0.0707, 0.05726, 0.9352, 0.9275, 0.0707]): _vg.add([_i], _w, 'REPLACE')
_vg = ob_cylinder.vertex_groups.new(name='Bone.017')
for _i, _w in zip([66, 67, 68, 71, 72, 73, 101, 102, 103, 131, 132, 133, 161, 162, 163, 191, 192, 193, 221, 222, 223, 251, 252, 253, 281, 282, 283, 311, 312, 313], [0.05669, 0.8876, 0.04825, 0.04825, 0.8876, 0.05669, 0.04825, 0.8876, 0.05669, 0.04825, 0.8876, 0.05669, 0.04825, 0.8876, 0.05669, 0.04825, 0.8876, 0.05669, 0.04825, 0.8876, 0.05669, 0.04825, 0.8876, 0.05669, 0.04825, 0.8876, 0.05669, 0.04825, 0.8876, 0.05669]): _vg.add([_i], _w, 'REPLACE')
_vg = ob_cylinder.vertex_groups.new(name='Bone.018')
for _i, _w in zip([1, 3, 5, 7, 9, 11, 13, 15, 17, 19, 67, 68, 69, 70, 71, 72, 100, 101, 102, 130, 131, 132, 160, 161, 162, 190, 191, 192, 220, 221, 222, 250, 251, 252, 280, 281, 282, 310, 311, 312], [0.05379, 0.05379, 0.05379, 0.05379, 0.05379, 0.05379, 0.05379, 0.05379, 0.0538, 0.05379, 0.05478, 0.9454, 0.9532, 0.9532, 0.9454, 0.05478, 0.9532, 0.9454, 0.05478, 0.9532, 0.9454, 0.05478, 0.9532, 0.9454, 0.05478, 0.9532, 0.9454, 0.05478, 0.9532, 0.9454, 0.05478, 0.9532, 0.9454, 0.05478, 0.9532, 0.9454, 0.05478, 0.9532, 0.9454, 0.05478]): _vg.add([_i], _w, 'REPLACE')
_vg = ob_cylinder.vertex_groups.new(name='Bone.019')
for _i, _w in zip([1, 3, 5, 7, 9, 11, 13, 15, 17, 19, 20, 21, 22, 23, 24, 25, 26, 27, 28, 29, 30, 34, 35, 37, 38, 39, 69, 70, 100, 130, 160, 190, 220, 250, 280, 310], [0.8684, 0.8683, 0.8683, 0.8683, 0.8683, 0.8684, 0.8684, 0.8684, 0.8684, 0.8684, 0.08931, 0.08845, 0.08807, 0.08821, 0.08875, 0.08901, 0.08903, 0.08963, 0.08998, 0.08987, 0.0141, 0.002568, 0.007273, 0.02015, 0.02965, 0.0277, 0.03105, 0.03105, 0.03105, 0.03105, 0.03105, 0.03105, 0.03105, 0.03106, 0.03106, 0.03106]): _vg.add([_i], _w, 'REPLACE')
_vg = ob_cylinder.vertex_groups.new(name='Bone.020')
for _i, _w in zip([1, 3, 5, 7, 9, 11, 13, 15, 17, 19, 20, 21, 22, 23, 24, 25, 26, 27, 28, 29, 30, 31, 32, 33, 34, 35, 36, 37, 38, 39], [0.07191, 0.07142, 0.07116, 0.07122, 0.07149, 0.0717, 0.07185, 0.07216, 0.07236, 0.07227, 0.8389, 0.8308, 0.8272, 0.8286, 0.8337, 0.836, 0.8362, 0.8418, 0.8451, 0.8442, 0.301, 0.1757, 0.1369, 0.1578, 0.2469, 0.269, 0.2263, 0.3295, 0.3741, 0.3649]): _vg.add([_i], _w, 'REPLACE')
_vg = ob_cylinder.vertex_groups.new(name='Bone.021')
for _i, _w in zip([20, 21, 22, 23, 24, 25, 26, 27, 28, 29, 30, 31, 32, 33, 34, 35, 36, 37, 38, 39], [0.06629, 0.07529, 0.07924, 0.07773, 0.07208, 0.06942, 0.06924, 0.06296, 0.05931, 0.06038, 0.6649, 0.8044, 0.8476, 0.8244, 0.7252, 0.7006, 0.7481, 0.6333, 0.5836, 0.5938]): _vg.add([_i], _w, 'REPLACE')
_m = ob_cylinder.modifiers.new('Armature', 'ARMATURE')
_m.object = ob_tentacle
ob_tentacle.location = (0.0, 0.0, 0.0)
ob_tentacle.lineart.crease_threshold = 0.0

# ---- collection membership
col_collection_1.objects.link(ob_cylinder)
col_collection_3.objects.link(ob_tentacle)

# ---- scene / render settings (as saved in the file)
scene.frame_start = 1; scene.frame_end = 250; scene.frame_set(1)
scene.render.engine = 'BLENDER_EEVEE_NEXT'
scene.render.resolution_percentage = 50
scene.render.dither_intensity = 0.0
scene.cycles.use_denoising = False
scene.cycles.samples = 128
scene.cycles.sampling_pattern = 'TABULATED_SOBOL'
scene.cycles.use_adaptive_sampling = False
scene.cycles.use_light_tree = False
scene.cycles.blur_glossy = 0.0
scene.cycles.sample_clamp_indirect = 0.0
scene.view_settings.view_transform = 'Standard'
bpy.context.view_layer.update()

# ---- added for rendering (the .blend has no active camera and no usable light): camera, sun
cam_auto = bpy.data.cameras.new('AutoCamera')
cam_auto.lens = 50.0
cam_auto.sensor_width = 36.0
cam_auto.clip_end = 1000.0
ob_auto_camera = bpy.data.objects.new('AutoCamera', cam_auto)
scene.collection.objects.link(ob_auto_camera)
ob_auto_camera.location = (11.1266, -13.3519, 14.9104)
ob_auto_camera.rotation_euler = (1.09748, -7.21219e-08, 0.694738)
scene.camera = ob_auto_camera
light_auto_sun = bpy.data.lights.new('AutoSun', 'SUN')
light_auto_sun.energy = 3.0
light_auto_sun.angle = 0.0523599
ob_auto_sun = bpy.data.objects.new('AutoSun', light_auto_sun)
scene.collection.objects.link(ob_auto_sun)
ob_auto_sun.rotation_euler = (0.872665, 0.174533, 0.523599)
bpy.context.view_layer.update()
